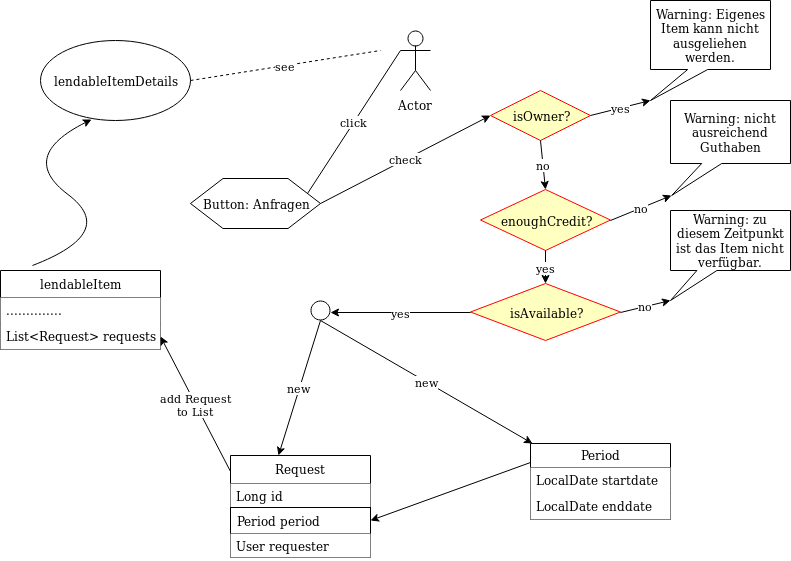

The diagram above was exported from draw.io. Its source (the exported page's mxGraphModel, read from the mxfile embedded in the PNG):
<mxGraphModel dx="1426" dy="734" grid="0" gridSize="10" guides="1" tooltips="1" connect="1" arrows="1" fold="1" page="1" pageScale="1" pageWidth="827" pageHeight="1169" math="0" shadow="0">
  <root>
    <mxCell id="0" />
    <mxCell id="1" parent="0" />
    <mxCell id="jKmZ_dWJo4-T4Ow-iJPX-1" value="Actor" style="shape=umlActor;verticalLabelPosition=bottom;labelBackgroundColor=#ffffff;verticalAlign=top;html=1;outlineConnect=0;" parent="1" vertex="1">
      <mxGeometry x="410" y="30" width="30" height="60" as="geometry" />
    </mxCell>
    <mxCell id="jKmZ_dWJo4-T4Ow-iJPX-4" value="lendableItemDetails" style="ellipse;whiteSpace=wrap;html=1;" parent="1" vertex="1">
      <mxGeometry x="50" y="40" width="150" height="80" as="geometry" />
    </mxCell>
    <mxCell id="jKmZ_dWJo4-T4Ow-iJPX-7" value="see" style="endArrow=none;dashed=1;html=1;exitX=1;exitY=0.5;exitDx=0;exitDy=0;" parent="1" source="jKmZ_dWJo4-T4Ow-iJPX-4" edge="1">
      <mxGeometry width="50" height="50" relative="1" as="geometry">
        <mxPoint x="260" y="110" as="sourcePoint" />
        <mxPoint x="390" y="50" as="targetPoint" />
      </mxGeometry>
    </mxCell>
    <mxCell id="jKmZ_dWJo4-T4Ow-iJPX-8" value="Button: Anfragen" style="shape=hexagon;perimeter=hexagonPerimeter2;whiteSpace=wrap;html=1;" parent="1" vertex="1">
      <mxGeometry x="200" y="178" width="130" height="50" as="geometry" />
    </mxCell>
    <mxCell id="jKmZ_dWJo4-T4Ow-iJPX-9" value="click" style="endArrow=none;html=1;entryX=0;entryY=0.3333333333333333;entryDx=0;entryDy=0;entryPerimeter=0;exitX=1;exitY=0.25;exitDx=0;exitDy=0;" parent="1" source="jKmZ_dWJo4-T4Ow-iJPX-8" target="jKmZ_dWJo4-T4Ow-iJPX-1" edge="1">
      <mxGeometry width="50" height="50" relative="1" as="geometry">
        <mxPoint x="330" y="120" as="sourcePoint" />
        <mxPoint x="380" y="70" as="targetPoint" />
      </mxGeometry>
    </mxCell>
    <mxCell id="jKmZ_dWJo4-T4Ow-iJPX-10" value="Request" style="swimlane;fontStyle=0;childLayout=stackLayout;horizontal=1;startSize=28;fillColor=#ffffff;horizontalStack=0;resizeParent=1;resizeParentMax=0;resizeLast=0;collapsible=1;marginBottom=0;strokeColor=#000000;" parent="1" vertex="1">
      <mxGeometry x="240" y="455" width="140" height="102" as="geometry" />
    </mxCell>
    <mxCell id="jKmZ_dWJo4-T4Ow-iJPX-11" value="Long id" style="text;strokeColor=none;fillColor=#ffffff;align=left;verticalAlign=top;spacingLeft=4;spacingRight=4;overflow=hidden;rotatable=0;points=[[0,0.5],[1,0.5]];portConstraint=eastwest;" parent="jKmZ_dWJo4-T4Ow-iJPX-10" vertex="1">
      <mxGeometry y="28" width="140" height="24" as="geometry" />
    </mxCell>
    <mxCell id="jKmZ_dWJo4-T4Ow-iJPX-12" value="Period period" style="text;strokeColor=#000000;fillColor=#ffffff;align=left;verticalAlign=top;spacingLeft=4;spacingRight=4;overflow=hidden;rotatable=0;points=[[0,0.5],[1,0.5]];portConstraint=eastwest;" parent="jKmZ_dWJo4-T4Ow-iJPX-10" vertex="1">
      <mxGeometry y="52" width="140" height="26" as="geometry" />
    </mxCell>
    <mxCell id="jKmZ_dWJo4-T4Ow-iJPX-13" value="User requester" style="text;strokeColor=none;fillColor=#ffffff;align=left;verticalAlign=top;spacingLeft=4;spacingRight=4;overflow=hidden;rotatable=0;points=[[0,0.5],[1,0.5]];portConstraint=eastwest;" parent="jKmZ_dWJo4-T4Ow-iJPX-10" vertex="1">
      <mxGeometry y="78" width="140" height="24" as="geometry" />
    </mxCell>
    <mxCell id="jKmZ_dWJo4-T4Ow-iJPX-14" value="new" style="endArrow=classic;html=1;entryX=0.343;entryY=0;entryDx=0;entryDy=0;entryPerimeter=0;" parent="1" target="jKmZ_dWJo4-T4Ow-iJPX-10" edge="1">
      <mxGeometry width="50" height="50" relative="1" as="geometry">
        <mxPoint x="330" y="320" as="sourcePoint" />
        <mxPoint x="360" y="150" as="targetPoint" />
      </mxGeometry>
    </mxCell>
    <mxCell id="jKmZ_dWJo4-T4Ow-iJPX-19" value="Period" style="swimlane;fontStyle=0;childLayout=stackLayout;horizontal=1;startSize=24;fillColor=#ffffff;horizontalStack=0;resizeParent=1;resizeParentMax=0;resizeLast=0;collapsible=1;marginBottom=0;strokeColor=#000000;" parent="1" vertex="1">
      <mxGeometry x="540" y="443" width="140" height="76" as="geometry" />
    </mxCell>
    <mxCell id="jKmZ_dWJo4-T4Ow-iJPX-21" value="LocalDate startdate" style="text;strokeColor=none;fillColor=#ffffff;align=left;verticalAlign=top;spacingLeft=4;spacingRight=4;overflow=hidden;rotatable=0;points=[[0,0.5],[1,0.5]];portConstraint=eastwest;" parent="jKmZ_dWJo4-T4Ow-iJPX-19" vertex="1">
      <mxGeometry y="24" width="140" height="26" as="geometry" />
    </mxCell>
    <mxCell id="jKmZ_dWJo4-T4Ow-iJPX-22" value="LocalDate enddate" style="text;strokeColor=none;fillColor=#ffffff;align=left;verticalAlign=top;spacingLeft=4;spacingRight=4;overflow=hidden;rotatable=0;points=[[0,0.5],[1,0.5]];portConstraint=eastwest;" parent="jKmZ_dWJo4-T4Ow-iJPX-19" vertex="1">
      <mxGeometry y="50" width="140" height="26" as="geometry" />
    </mxCell>
    <mxCell id="jKmZ_dWJo4-T4Ow-iJPX-24" value="new" style="endArrow=classic;html=1;entryX=0.014;entryY=0;entryDx=0;entryDy=0;entryPerimeter=0;" parent="1" target="jKmZ_dWJo4-T4Ow-iJPX-19" edge="1">
      <mxGeometry width="50" height="50" relative="1" as="geometry">
        <mxPoint x="330" y="320" as="sourcePoint" />
        <mxPoint x="330" y="170" as="targetPoint" />
      </mxGeometry>
    </mxCell>
    <mxCell id="jKmZ_dWJo4-T4Ow-iJPX-25" value="" style="endArrow=classic;html=1;exitX=0;exitY=0.25;exitDx=0;exitDy=0;entryX=1;entryY=0.5;entryDx=0;entryDy=0;" parent="1" source="jKmZ_dWJo4-T4Ow-iJPX-19" target="jKmZ_dWJo4-T4Ow-iJPX-12" edge="1">
      <mxGeometry width="50" height="50" relative="1" as="geometry">
        <mxPoint x="270" y="270" as="sourcePoint" />
        <mxPoint x="320" y="220" as="targetPoint" />
      </mxGeometry>
    </mxCell>
    <mxCell id="jKmZ_dWJo4-T4Ow-iJPX-26" value="lendableItem" style="swimlane;fontStyle=0;childLayout=stackLayout;horizontal=1;startSize=27;fillColor=#ffffff;horizontalStack=0;resizeParent=1;resizeParentMax=0;resizeLast=0;collapsible=1;marginBottom=0;strokeColor=#000000;" parent="1" vertex="1">
      <mxGeometry x="10" y="270" width="160" height="79" as="geometry" />
    </mxCell>
    <mxCell id="jKmZ_dWJo4-T4Ow-iJPX-27" value=".............." style="text;strokeColor=none;fillColor=#ffffff;align=left;verticalAlign=top;spacingLeft=4;spacingRight=4;overflow=hidden;rotatable=0;points=[[0,0.5],[1,0.5]];portConstraint=eastwest;" parent="jKmZ_dWJo4-T4Ow-iJPX-26" vertex="1">
      <mxGeometry y="27" width="160" height="26" as="geometry" />
    </mxCell>
    <mxCell id="jKmZ_dWJo4-T4Ow-iJPX-28" value="List&lt;Request&gt; requests" style="text;strokeColor=none;fillColor=#ffffff;align=left;verticalAlign=top;spacingLeft=4;spacingRight=4;overflow=hidden;rotatable=0;points=[[0,0.5],[1,0.5]];portConstraint=eastwest;" parent="jKmZ_dWJo4-T4Ow-iJPX-26" vertex="1">
      <mxGeometry y="53" width="160" height="26" as="geometry" />
    </mxCell>
    <mxCell id="jKmZ_dWJo4-T4Ow-iJPX-30" value="&lt;div&gt;add Request&lt;/div&gt;&lt;div&gt;to List&lt;br&gt;&lt;/div&gt;" style="endArrow=classic;html=1;exitX=0;exitY=0.157;exitDx=0;exitDy=0;exitPerimeter=0;entryX=1;entryY=0.5;entryDx=0;entryDy=0;" parent="1" source="jKmZ_dWJo4-T4Ow-iJPX-10" target="jKmZ_dWJo4-T4Ow-iJPX-28" edge="1">
      <mxGeometry width="50" height="50" relative="1" as="geometry">
        <mxPoint x="460" y="250" as="sourcePoint" />
        <mxPoint x="510" y="200" as="targetPoint" />
      </mxGeometry>
    </mxCell>
    <mxCell id="jKmZ_dWJo4-T4Ow-iJPX-40" value="isOwner?" style="rhombus;whiteSpace=wrap;html=1;fillColor=#ffffc0;strokeColor=#ff0000;" parent="1" vertex="1">
      <mxGeometry x="500" y="90" width="100" height="50" as="geometry" />
    </mxCell>
    <mxCell id="jKmZ_dWJo4-T4Ow-iJPX-46" value="no" style="endArrow=classic;html=1;exitX=0.5;exitY=1;exitDx=0;exitDy=0;entryX=0.5;entryY=0;entryDx=0;entryDy=0;" parent="1" source="jKmZ_dWJo4-T4Ow-iJPX-40" target="jKmZ_dWJo4-T4Ow-iJPX-54" edge="1">
      <mxGeometry width="50" height="50" relative="1" as="geometry">
        <mxPoint x="470" y="190" as="sourcePoint" />
        <mxPoint x="550" y="170" as="targetPoint" />
      </mxGeometry>
    </mxCell>
    <mxCell id="jKmZ_dWJo4-T4Ow-iJPX-47" value="yes" style="endArrow=classic;html=1;exitX=1;exitY=0.5;exitDx=0;exitDy=0;entryX=0;entryY=0;entryDx=0;entryDy=100;entryPerimeter=0;" parent="1" source="jKmZ_dWJo4-T4Ow-iJPX-40" target="jKmZ_dWJo4-T4Ow-iJPX-50" edge="1">
      <mxGeometry width="50" height="50" relative="1" as="geometry">
        <mxPoint x="640" y="130" as="sourcePoint" />
        <mxPoint x="650" y="85" as="targetPoint" />
      </mxGeometry>
    </mxCell>
    <mxCell id="jKmZ_dWJo4-T4Ow-iJPX-50" value="Warning: Eigenes Item kann nicht ausgeliehen werden." style="shape=callout;whiteSpace=wrap;html=1;perimeter=calloutPerimeter;position2=0;size=31;position=0.31;" parent="1" vertex="1">
      <mxGeometry x="660" width="120" height="100" as="geometry" />
    </mxCell>
    <mxCell id="jKmZ_dWJo4-T4Ow-iJPX-54" value="enoughCredit?" style="rhombus;whiteSpace=wrap;html=1;fillColor=#ffffc0;strokeColor=#ff0000;" parent="1" vertex="1">
      <mxGeometry x="490" y="189" width="130" height="61" as="geometry" />
    </mxCell>
    <mxCell id="jKmZ_dWJo4-T4Ow-iJPX-59" value="isAvailable?" style="rhombus;whiteSpace=wrap;html=1;fillColor=#ffffc0;strokeColor=#ff0000;" parent="1" vertex="1">
      <mxGeometry x="480" y="283" width="150" height="57" as="geometry" />
    </mxCell>
    <mxCell id="jKmZ_dWJo4-T4Ow-iJPX-62" value="yes" style="endArrow=classic;html=1;entryX=0.5;entryY=0;entryDx=0;entryDy=0;exitX=0.5;exitY=1;exitDx=0;exitDy=0;" parent="1" source="jKmZ_dWJo4-T4Ow-iJPX-54" target="jKmZ_dWJo4-T4Ow-iJPX-59" edge="1">
      <mxGeometry width="50" height="50" relative="1" as="geometry">
        <mxPoint x="530" y="290" as="sourcePoint" />
        <mxPoint x="580" y="240" as="targetPoint" />
      </mxGeometry>
    </mxCell>
    <mxCell id="jKmZ_dWJo4-T4Ow-iJPX-63" value="yes" style="endArrow=classic;html=1;exitX=0;exitY=0.5;exitDx=0;exitDy=0;" parent="1" source="jKmZ_dWJo4-T4Ow-iJPX-59" edge="1">
      <mxGeometry width="50" height="50" relative="1" as="geometry">
        <mxPoint x="380" y="300" as="sourcePoint" />
        <mxPoint x="340" y="312" as="targetPoint" />
      </mxGeometry>
    </mxCell>
    <mxCell id="jKmZ_dWJo4-T4Ow-iJPX-64" value="no" style="endArrow=classic;html=1;exitX=1;exitY=0.5;exitDx=0;exitDy=0;entryX=0;entryY=0;entryDx=1.2;entryDy=95;entryPerimeter=0;" parent="1" source="jKmZ_dWJo4-T4Ow-iJPX-54" target="jKmZ_dWJo4-T4Ow-iJPX-65" edge="1">
      <mxGeometry width="50" height="50" relative="1" as="geometry">
        <mxPoint x="630" y="240" as="sourcePoint" />
        <mxPoint x="670" y="210" as="targetPoint" />
      </mxGeometry>
    </mxCell>
    <mxCell id="jKmZ_dWJo4-T4Ow-iJPX-65" value="Warning: nicht ausreichend Guthaben" style="shape=callout;whiteSpace=wrap;html=1;perimeter=calloutPerimeter;size=32;position=0.26;position2=0.01;" parent="1" vertex="1">
      <mxGeometry x="680" y="100" width="120" height="95" as="geometry" />
    </mxCell>
    <mxCell id="jKmZ_dWJo4-T4Ow-iJPX-66" value="Warning: zu diesem Zeitpunkt ist das Item nicht verfügbar." style="shape=callout;whiteSpace=wrap;html=1;perimeter=calloutPerimeter;size=30;position=0.22;position2=0;" parent="1" vertex="1">
      <mxGeometry x="680" y="210" width="120" height="90" as="geometry" />
    </mxCell>
    <mxCell id="jKmZ_dWJo4-T4Ow-iJPX-67" value="no" style="endArrow=classic;html=1;exitX=1;exitY=0.5;exitDx=0;exitDy=0;" parent="1" source="jKmZ_dWJo4-T4Ow-iJPX-59" edge="1">
      <mxGeometry width="50" height="50" relative="1" as="geometry">
        <mxPoint x="630" y="330" as="sourcePoint" />
        <mxPoint x="680" y="300" as="targetPoint" />
      </mxGeometry>
    </mxCell>
    <mxCell id="jKmZ_dWJo4-T4Ow-iJPX-68" value="" style="ellipse;whiteSpace=wrap;html=1;aspect=fixed;" parent="1" vertex="1">
      <mxGeometry x="320.5" y="300" width="19" height="19" as="geometry" />
    </mxCell>
    <mxCell id="jKmZ_dWJo4-T4Ow-iJPX-69" value="check" style="endArrow=classic;html=1;exitX=1;exitY=0.5;exitDx=0;exitDy=0;entryX=0;entryY=0.5;entryDx=0;entryDy=0;" parent="1" source="jKmZ_dWJo4-T4Ow-iJPX-8" target="jKmZ_dWJo4-T4Ow-iJPX-40" edge="1">
      <mxGeometry width="50" height="50" relative="1" as="geometry">
        <mxPoint x="400" y="180" as="sourcePoint" />
        <mxPoint x="450" y="130" as="targetPoint" />
      </mxGeometry>
    </mxCell>
    <mxCell id="jKmZ_dWJo4-T4Ow-iJPX-70" value="" style="curved=1;endArrow=classic;html=1;entryX=0.34;entryY=0.988;entryDx=0;entryDy=0;entryPerimeter=0;" parent="1" target="jKmZ_dWJo4-T4Ow-iJPX-4" edge="1">
      <mxGeometry width="50" height="50" relative="1" as="geometry">
        <mxPoint x="42" y="265" as="sourcePoint" />
        <mxPoint x="113" y="119" as="targetPoint" />
        <Array as="points">
          <mxPoint x="128" y="232" />
          <mxPoint x="27" y="156" />
        </Array>
      </mxGeometry>
    </mxCell>
  </root>
</mxGraphModel>